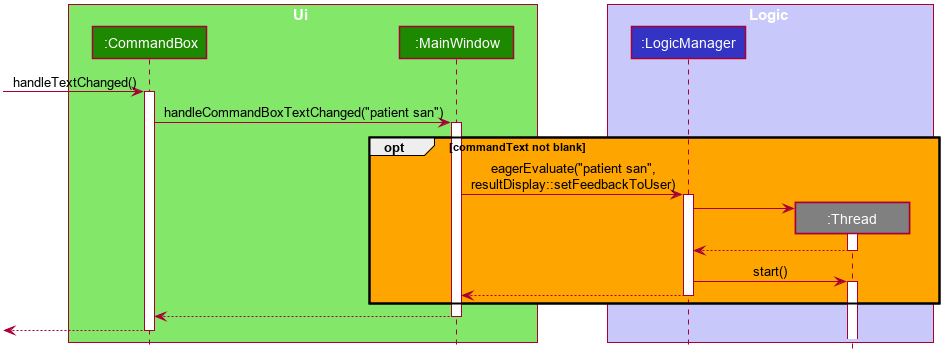

The diagram above was rendered by PlantUML. Its source (embedded in the PNG):
@startuml








skinparam BackgroundColor #FFFFFFF

skinparam Shadowing false

skinparam Class {
    FontColor #FFFFFF
    BorderThickness 1
    BorderColor #FFFFFF
    StereotypeFontColor #FFFFFF
    FontName Arial
}

skinparam Actor {
    BorderColor #000000
    Color #000000
    FontName Arial
}

skinparam Sequence {
    MessageAlign center
    BoxFontSize 15
    BoxPadding 0
    BoxFontColor #FFFFFF
    FontName Arial
}

skinparam Participant {
    FontColor #FFFFFFF
    Padding 20
}

skinparam MinClassWidth 100
skinparam ParticipantPadding 20
skinparam Shadowing false
skinparam DefaultTextAlignment center
skinparam packageStyle Rectangle

hide footbox
hide members
hide circle

box Ui #83E769
participant ":CommandBox" as CommandBox #1D8900
participant ":MainWindow" as MainWindow #1D8900
end box

box Logic #C8C8FA
participant ":LogicManager" as LogicManager #3333C4
participant ":Thread" as Thread #Grey
end box

[-> CommandBox : handleTextChanged()
activate CommandBox

CommandBox -> MainWindow : handleCommandBoxTextChanged("patient san")
activate MainWindow

opt #Orange commandText not blank
MainWindow -> LogicManager : eagerEvaluate("patient san",\nresultDisplay::setFeedbackToUser)
activate LogicManager

create Thread
LogicManager -> Thread
activate Thread
LogicManager <-- Thread
deactivate Thread

LogicManager -> Thread : start()
activate Thread

MainWindow <-- LogicManager
deactivate LogicManager

end

CommandBox <-- MainWindow
deactivate MainWindow

[<--CommandBox
deactivate CommandBox
@enduml